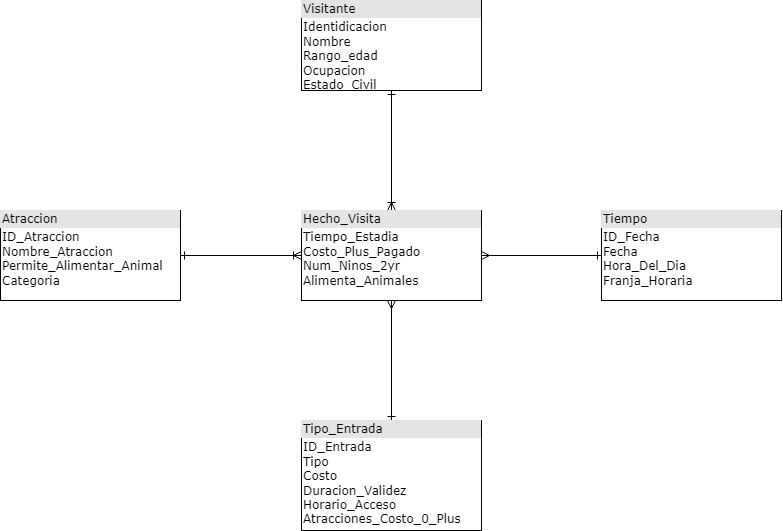

The diagram above was exported from draw.io. Its source (the exported page's mxGraphModel, read from the mxfile embedded in the PNG):
<mxGraphModel dx="1257" dy="626" grid="1" gridSize="10" guides="1" tooltips="1" connect="1" arrows="1" fold="1" page="1" pageScale="1" pageWidth="1100" pageHeight="850" background="none" math="0" shadow="0">
  <root>
    <mxCell id="0" />
    <mxCell id="1" parent="0" />
    <mxCell id="2ed32ef02a7f4228-18" style="edgeStyle=orthogonalEdgeStyle;html=1;entryX=0.5;entryY=0;labelBackgroundColor=none;startArrow=ERone;endArrow=ERoneToMany;fontFamily=Verdana;fontSize=12;align=left;startFill=0;" parent="1" source="2ed32ef02a7f4228-2" target="2ed32ef02a7f4228-8" edge="1">
      <mxGeometry relative="1" as="geometry" />
    </mxCell>
    <mxCell id="2ed32ef02a7f4228-2" value="&lt;div style=&quot;box-sizing: border-box ; width: 100% ; background: #e4e4e4 ; padding: 2px&quot;&gt;Visitante&lt;/div&gt;&lt;table style=&quot;width: 100% ; font-size: 1em&quot; cellpadding=&quot;2&quot; cellspacing=&quot;0&quot;&gt;&lt;tbody&gt;&lt;tr&gt;&lt;td&gt;Identidicacion&lt;br&gt;Nombre&amp;nbsp;&lt;br&gt;Rango_edad&lt;br&gt;Ocupacion&lt;br&gt;Estado_Civil&lt;br&gt;Num_Hijos&lt;/td&gt;&lt;td&gt;&lt;br&gt;&lt;/td&gt;&lt;/tr&gt;&lt;/tbody&gt;&lt;/table&gt;" style="verticalAlign=top;align=left;overflow=fill;html=1;rounded=0;shadow=0;comic=0;labelBackgroundColor=none;strokeWidth=1;fontFamily=Verdana;fontSize=12" parent="1" vertex="1">
      <mxGeometry x="460" y="70" width="180" height="90" as="geometry" />
    </mxCell>
    <mxCell id="2ed32ef02a7f4228-8" value="&lt;div style=&quot;box-sizing: border-box ; width: 100% ; background: #e4e4e4 ; padding: 2px&quot;&gt;Hecho_Visita&lt;/div&gt;&lt;table style=&quot;width: 100% ; font-size: 1em&quot; cellpadding=&quot;2&quot; cellspacing=&quot;0&quot;&gt;&lt;tbody&gt;&lt;tr&gt;&lt;td&gt;Tiempo_Estadia&lt;br&gt;Costo_Plus_Pagado&amp;nbsp;&lt;br&gt;Num_Ninos_2yr&lt;br&gt;Alimenta_Animales&lt;/td&gt;&lt;td&gt;&lt;br&gt;&lt;/td&gt;&lt;/tr&gt;&lt;/tbody&gt;&lt;/table&gt;" style="verticalAlign=top;align=left;overflow=fill;html=1;rounded=0;shadow=0;comic=0;labelBackgroundColor=none;strokeWidth=1;fontFamily=Verdana;fontSize=12" parent="1" vertex="1">
      <mxGeometry x="460" y="280" width="180" height="90" as="geometry" />
    </mxCell>
    <mxCell id="OCSPyPbf5A0savoQGffy-3" style="edgeStyle=orthogonalEdgeStyle;rounded=1;orthogonalLoop=1;jettySize=auto;html=1;endArrow=ERmany;endFill=0;startArrow=ERone;startFill=0;" parent="1" source="2ed32ef02a7f4228-9" target="2ed32ef02a7f4228-8" edge="1">
      <mxGeometry relative="1" as="geometry" />
    </mxCell>
    <mxCell id="2ed32ef02a7f4228-9" value="&lt;div style=&quot;box-sizing:border-box;width:100%;background:#e4e4e4;padding:2px;&quot;&gt;Tipo_Entrada&lt;/div&gt;&lt;table style=&quot;width:100%;font-size:1em;&quot; cellpadding=&quot;2&quot; cellspacing=&quot;0&quot;&gt;&lt;tbody&gt;&lt;tr&gt;&lt;td&gt;ID_Entrada&lt;br&gt;Tipo&lt;br&gt;Costo&lt;br&gt;Duracion_Validez&lt;br&gt;Horario_Acceso&lt;br&gt;Atracciones_Costo_0_Plus&lt;/td&gt;&lt;td&gt;&lt;br&gt;&lt;/td&gt;&lt;/tr&gt;&lt;/tbody&gt;&lt;/table&gt;" style="verticalAlign=top;align=left;overflow=fill;html=1;rounded=0;shadow=0;comic=0;labelBackgroundColor=none;strokeWidth=1;fontFamily=Verdana;fontSize=12" parent="1" vertex="1">
      <mxGeometry x="460" y="490" width="180" height="110" as="geometry" />
    </mxCell>
    <mxCell id="2ed32ef02a7f4228-21" style="edgeStyle=orthogonalEdgeStyle;html=1;labelBackgroundColor=none;startArrow=ERone;endArrow=ERoneToMany;fontFamily=Verdana;fontSize=12;align=left;startFill=0;" parent="1" source="2ed32ef02a7f4228-10" edge="1">
      <mxGeometry relative="1" as="geometry">
        <mxPoint x="460" y="325" as="targetPoint" />
      </mxGeometry>
    </mxCell>
    <mxCell id="2ed32ef02a7f4228-10" value="&lt;div style=&quot;box-sizing: border-box ; width: 100% ; background: #e4e4e4 ; padding: 2px&quot;&gt;Atraccion&lt;/div&gt;&lt;table style=&quot;width: 100% ; font-size: 1em&quot; cellpadding=&quot;2&quot; cellspacing=&quot;0&quot;&gt;&lt;tbody&gt;&lt;tr&gt;&lt;td&gt;ID_Atraccion&lt;br&gt;Nombre_Atraccion&lt;br&gt;Permite_Alimentar_Animal&lt;br&gt;Categoria&lt;/td&gt;&lt;td&gt;&lt;br&gt;&lt;/td&gt;&lt;/tr&gt;&lt;/tbody&gt;&lt;/table&gt;" style="verticalAlign=top;align=left;overflow=fill;html=1;rounded=0;shadow=0;comic=0;labelBackgroundColor=none;strokeWidth=1;fontFamily=Verdana;fontSize=12" parent="1" vertex="1">
      <mxGeometry x="159" y="280" width="180" height="90" as="geometry" />
    </mxCell>
    <mxCell id="OCSPyPbf5A0savoQGffy-2" style="edgeStyle=orthogonalEdgeStyle;rounded=1;orthogonalLoop=1;jettySize=auto;html=1;endArrow=ERmany;endFill=0;startArrow=ERone;startFill=0;" parent="1" source="2ed32ef02a7f4228-11" target="2ed32ef02a7f4228-8" edge="1">
      <mxGeometry relative="1" as="geometry" />
    </mxCell>
    <mxCell id="2ed32ef02a7f4228-11" value="&lt;div style=&quot;box-sizing:border-box;width:100%;background:#e4e4e4;padding:2px;&quot;&gt;Tiempo&lt;/div&gt;&lt;table style=&quot;width:100%;font-size:1em;&quot; cellpadding=&quot;2&quot; cellspacing=&quot;0&quot;&gt;&lt;tbody&gt;&lt;tr&gt;&lt;td&gt;ID_Fecha&lt;br&gt;Fecha&lt;br&gt;Hora_Del_Dia&lt;br&gt;Franja_Horaria&lt;/td&gt;&lt;td&gt;&lt;br&gt;&lt;/td&gt;&lt;/tr&gt;&lt;/tbody&gt;&lt;/table&gt;" style="verticalAlign=top;align=left;overflow=fill;html=1;rounded=0;shadow=0;comic=0;labelBackgroundColor=none;strokeWidth=1;fontFamily=Verdana;fontSize=12" parent="1" vertex="1">
      <mxGeometry x="760" y="280" width="180" height="90" as="geometry" />
    </mxCell>
  </root>
</mxGraphModel>